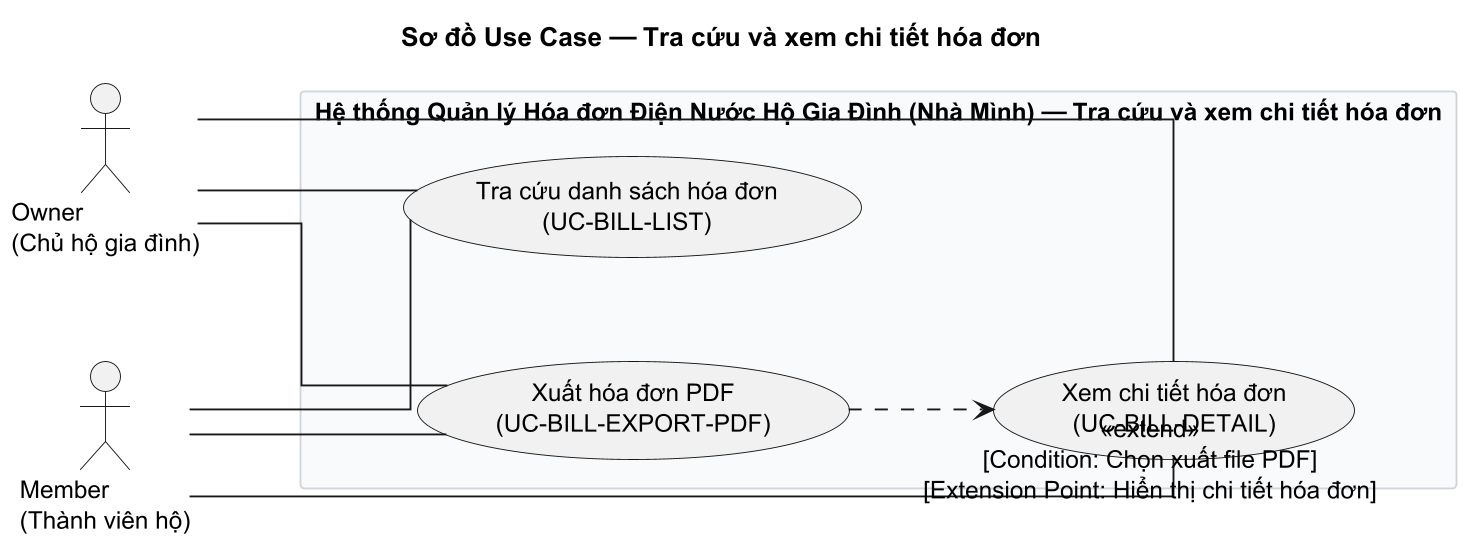

The diagram above was rendered by PlantUML. Its source (embedded in the PNG):
@startuml
left to right direction
skinparam linetype ortho
skinparam nodesep 55
skinparam ranksep 70
skinparam shadowing false
skinparam defaultFontSize 13
skinparam dpi 180
skinparam rectangleBackgroundColor #F9FAFB
skinparam rectangleBorderColor #D1D5DB

title Sơ đồ Use Case — Tra cứu và xem chi tiết hóa đơn

' External Actors
actor "Owner\n(Chủ hộ gia đình)" as owner
actor "Member\n(Thành viên hộ)" as member

rectangle "Hệ thống Quản lý Hóa đơn Điện Nước Hộ Gia Đình (Nhà Mình) — Tra cứu và xem chi tiết hóa đơn" {
    
    usecase "Tra cứu danh sách hóa đơn\n(UC-BILL-LIST)" as UC_BillList
    usecase "Xem chi tiết hóa đơn\n(UC-BILL-DETAIL)" as UC_BillDetail
    usecase "Xuất hóa đơn PDF\n(UC-BILL-EXPORT-PDF)" as UC_ExportPDF
}

' Actor Associations
owner -- UC_BillList
owner -- UC_BillDetail
owner -- UC_ExportPDF

member -- UC_BillList
member -- UC_BillDetail
member -- UC_ExportPDF

' UML Extend Relationship
UC_ExportPDF ..> UC_BillDetail : <<extend>>\n[Condition: Chọn xuất file PDF]\n[Extension Point: Hiển thị chi tiết hóa đơn]

@enduml